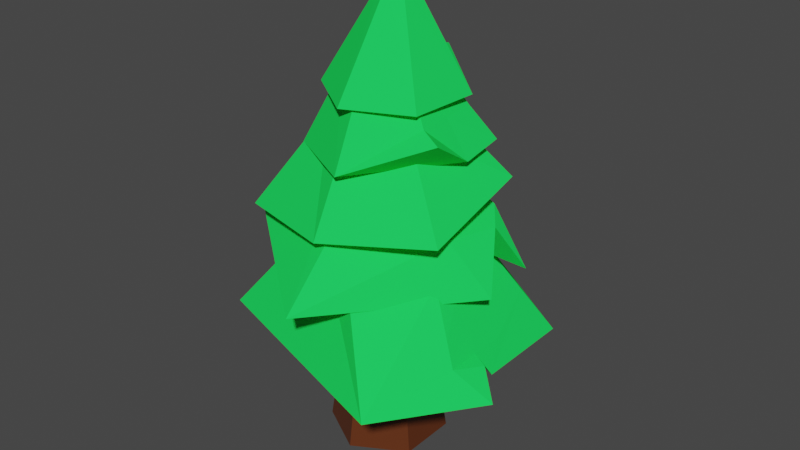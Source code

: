 # Source: tree.blend  (saved by Blender 2.93.21; exported with 4.5.12 LTS)
import bpy
from mathutils import Matrix  # noqa: F401  (used for matrix-valued properties, if any)

bpy.ops.wm.read_factory_settings(use_empty=True)
scene = bpy.context.scene
scene.name = 'Scene'

# ---- collections
col_tree2 = bpy.data.collections.new('Tree2'); scene.collection.children.link(col_tree2)

# ---- materials (node trees are filled in below, after node groups)
mat_leaves = bpy.data.materials.new('Leaves')
mat_leaves.use_transparent_shadow = False
mat_leaves.diffuse_color = (0.01499, 0.8, 0.09888, 1.0)
mat_trunk = bpy.data.materials.new('Trunk')
mat_trunk.alpha_threshold = 0.0
mat_trunk.use_transparent_shadow = False
mat_trunk.line_color = (0.0, 0.0, 0.0, 1.0)

# ---- material node trees
mat_trunk.use_nodes = True; mat_trunk.node_tree.nodes.clear()
_N = mat_trunk.node_tree.nodes; _L = mat_trunk.node_tree.links
n0 = _N.new('ShaderNodeOutputMaterial'); n0.name = 'Material Output'; n0.location = (300, 300)
n1 = _N.new('ShaderNodeBsdfPrincipled'); n1.name = 'Principled BSDF'; n1.location = (10, 300)
n1.distribution = 'GGX'
n1.subsurface_method = 'BURLEY'
n1.inputs[0].default_value = (0.1107, 0.02826, 0.007638, 1.0)
n1.inputs[2].default_value = 0.4
n1.inputs[3].default_value = 1.45
n1.inputs[27].default_value = (0.0, 0.0, 0.0, 1.0)
n1.inputs[28].default_value = 1.0
_L.new(n1.outputs[0], n0.inputs[0])
n0.is_active_output = True

# ---- world
world_world = bpy.data.worlds.new('World'); scene.world = world_world
world_world.use_nodes = True; world_world.node_tree.nodes.clear()
_N = world_world.node_tree.nodes; _L = world_world.node_tree.links
n0 = _N.new('ShaderNodeOutputWorld'); n0.name = 'World Output'; n0.location = (300, 300)
n1 = _N.new('ShaderNodeBackground'); n1.name = 'Background'; n1.location = (10, 300)
n1.inputs[0].default_value = (0.05088, 0.05088, 0.05088, 1.0)
_L.new(n1.outputs[0], n0.inputs[0])
n0.is_active_output = True
world_world.color = (0.05088, 0.05088, 0.05088)
world_world.use_sun_shadow = False
world_world.sun_shadow_jitter_overblur = 0.0

# ---- meshes
me_cylinder_001 = bpy.data.meshes.new('Cylinder.001')
me_cylinder_001.from_pydata([(-6.396e-09, 0.9431, -0.3003), (-4.101e-08, 0.5849, 0.4198), (0.9722, 0.5613, -0.1569), (0.5065, 0.2924, 0.4198), (1.136, -0.4117, -0.1217), (0.5065, -0.2924, 0.4198), (0.6558, -1.123, -0.1392), (-9.214e-08, -0.5849, 0.4198), (-0.9722, -0.5613, -0.4029), (-0.5065, -0.2924, 0.4198), (-0.9722, 0.5613, -0.3003), (-0.5065, 0.2924, 0.4198), (0.7394, 0.4269, 0.1315), (0.969, -0.187, -0.1174), (0.5065, -8.941e-08, 0.4198), (0.7394, -0.4269, 0.1659), (0.7394, -2.98e-08, 0.1487), (0.9556, -0.2774, 0.004163), (0.8558, -0.4941, 0.03887), (0.7394, -0.2134, 0.1573), (0.8558, -1.49e-08, 0.01309), (0.8558, -0.247, 0.02598)], [], [(0, 1, 3, 12, 2), (16, 14, 5, 15, 19), (4, 18, 15, 5, 7, 6), (6, 7, 9, 8), (3, 1, 11, 9, 7, 5, 14), (8, 9, 11, 10), (10, 11, 1, 0), (0, 2, 13, 17, 4, 6, 8, 10), (21, 19, 15, 18), (2, 12, 16, 20, 13), (12, 3, 14, 16), (17, 21, 18, 4), (13, 20, 21, 17), (20, 16, 19, 21)])
_uv = me_cylinder_001.uv_layers.new(name='UVMap')
_uv.uv.foreach_set('vector', [1.0, 0.5, 1.0, 1.0, 0.8333, 1.0, 0.8333, 0.75, 0.8333, 0.5, 0.75, 0.75, 0.75, 1.0, 0.6667, 1.0, 0.6667, 0.75, 0.7083, 0.75, 0.6667, 0.5, 0.6667, 0.625, 0.6667, 0.75, 0.6667, 1.0, 0.5, 1.0, 0.5, 0.5, 0.5, 0.5, 0.5, 1.0, 0.3333, 1.0, 0.3333, 0.5, 0.4578, 0.37, 0.25, 0.49, 0.04215, 0.37, 0.04215, 0.13, 0.25, 0.01, 0.4578, 0.13, 0.4578, 0.25, 0.3333, 0.5, 0.3333, 1.0, 0.1667, 1.0, 0.1667, 0.5, 0.1667, 0.5, 0.1667, 1.0, -8.941e-08, 1.0, -8.941e-08, 0.5, 0.75, 0.49, 0.9578, 0.37, 0.9578, 0.25, 0.9578, 0.19, 0.9578, 0.13, 0.75, 0.01, 0.5422, 0.13, 0.5422, 0.37, 0.7083, 0.625, 0.7083, 0.75, 0.6667, 0.75, 0.6667, 0.625, 0.8333, 0.5, 0.8333, 0.75, 0.75, 0.75, 0.75, 0.625, 0.75, 0.5, 0.8333, 0.75, 0.8333, 1.0, 0.75, 1.0, 0.75, 0.75, 0.7083, 0.5, 0.7083, 0.625, 0.6667, 0.625, 0.6667, 0.5, 0.75, 0.5, 0.75, 0.625, 0.7083, 0.625, 0.7083, 0.5, 0.75, 0.625, 0.75, 0.75, 0.7083, 0.75, 0.7083, 0.625])
me_cylinder_001.materials.append(mat_leaves)
me_cylinder_001.use_remesh_fix_poles = True
me_cylinder_001.use_remesh_preserve_attributes = False
me_cylinder_001.update()
me_cylinder_002 = bpy.data.meshes.new('Cylinder.002')
me_cylinder_002.from_pydata([(0.001764, 1.09, -0.1687), (0.001764, 0.3312, 0.6286), (1.02, 0.2273, 0.01374), (0.293, 0.1631, 0.6286), (0.9563, -0.07276, -0.1301), (0.293, -0.1732, 0.6286), (0.001763, -1.101, -0.25), (0.001763, -0.3413, 0.6286), (-0.9489, -0.3457, -0.06094), (-0.2894, -0.1732, 0.6286), (-0.9489, 0.5427, -0.3565), (-0.2894, 0.1631, 0.6286), (0.6227, 0.3529, 0.3139), (0.7577, 0.1782, 0.2552), (0.293, -0.005055, 0.6286), (0.6227, -0.1906, 0.2504), (0.6227, 0.08113, 0.2822)], [], [(0, 1, 3, 12, 2), (16, 14, 5, 15), (4, 15, 5, 7, 6), (6, 7, 9, 8), (3, 1, 11, 9, 7, 5, 14), (8, 9, 11, 10), (10, 11, 1, 0), (0, 2, 13, 4, 6, 8, 10), (13, 16, 15, 4), (2, 12, 16, 13), (12, 3, 14, 16)])
_uv = me_cylinder_002.uv_layers.new(name='UVMap')
_uv.uv.foreach_set('vector', [1.0, 0.5, 1.0, 1.0, 0.8333, 1.0, 0.8333, 0.75, 0.8333, 0.5, 0.75, 0.75, 0.75, 1.0, 0.6667, 1.0, 0.6667, 0.75, 0.6667, 0.5, 0.6667, 0.75, 0.6667, 1.0, 0.5, 1.0, 0.5, 0.5, 0.5, 0.5, 0.5, 1.0, 0.3333, 1.0, 0.3333, 0.5, 0.4578, 0.37, 0.25, 0.49, 0.04215, 0.37, 0.04215, 0.13, 0.25, 0.01, 0.4578, 0.13, 0.4578, 0.25, 0.3333, 0.5, 0.3333, 1.0, 0.1667, 1.0, 0.1667, 0.5, 0.1667, 0.5, 0.1667, 1.0, -8.941e-08, 1.0, -8.941e-08, 0.5, 0.75, 0.49, 0.9578, 0.37, 0.9578, 0.25, 0.9578, 0.13, 0.75, 0.01, 0.5422, 0.13, 0.5422, 0.37, 0.75, 0.5, 0.75, 0.75, 0.6667, 0.75, 0.6667, 0.5, 0.8333, 0.5, 0.8333, 0.75, 0.75, 0.75, 0.75, 0.5, 0.8333, 0.75, 0.8333, 1.0, 0.75, 1.0, 0.75, 0.75])
me_cylinder_002.materials.append(mat_leaves)
me_cylinder_002.use_remesh_fix_poles = True
me_cylinder_002.use_remesh_preserve_attributes = False
me_cylinder_002.update()
me_cylinder_003 = bpy.data.meshes.new('Cylinder.003')
me_cylinder_003.from_pydata([(0.001764, 1.09, -0.3919), (0.001763, 0.5274, 0.6286), (0.9637, 0.5593, -0.02869), (0.4629, 0.2612, 0.6286), (0.9524, -0.5528, -0.2855), (0.4629, -0.2713, 0.6286), (0.001763, -1.101, -0.25), (0.001763, -0.5375, 0.6286), (-1.085, -0.7671, -0.2992), (-0.4594, -0.2713, 0.6286), (-0.9439, 0.55, -0.2122), (-0.4594, 0.2612, 0.6286)], [], [(0, 1, 3, 2), (2, 3, 5, 4), (4, 5, 7, 6), (6, 7, 9, 8), (3, 1, 11, 9, 7, 5), (8, 9, 11, 10), (10, 11, 1, 0), (0, 2, 4, 6, 8, 10)])
_uv = me_cylinder_003.uv_layers.new(name='UVMap')
_uv.uv.foreach_set('vector', [1.0, 0.5, 1.0, 1.0, 0.8333, 1.0, 0.8333, 0.5, 0.8333, 0.5, 0.8333, 1.0, 0.6667, 1.0, 0.6667, 0.5, 0.6667, 0.5, 0.6667, 1.0, 0.5, 1.0, 0.5, 0.5, 0.5, 0.5, 0.5, 1.0, 0.3333, 1.0, 0.3333, 0.5, 0.4578, 0.37, 0.25, 0.49, 0.04215, 0.37, 0.04215, 0.13, 0.25, 0.01, 0.4578, 0.13, 0.3333, 0.5, 0.3333, 1.0, 0.1667, 1.0, 0.1667, 0.5, 0.1667, 0.5, 0.1667, 1.0, -8.941e-08, 1.0, -8.941e-08, 0.5, 0.75, 0.49, 0.9578, 0.37, 0.9578, 0.13, 0.75, 0.01, 0.5422, 0.13, 0.5422, 0.37])
me_cylinder_003.materials.append(mat_leaves)
me_cylinder_003.use_remesh_fix_poles = True
me_cylinder_003.use_remesh_preserve_attributes = False
me_cylinder_003.update()
me_cylinder_004 = bpy.data.meshes.new('Cylinder.004')
me_cylinder_004.from_pydata([(0.001764, 1.09, -0.3919), (0.001763, 0.5274, 0.6286), (0.9546, 0.5494, -0.2855), (0.4629, 0.2612, 0.6286), (0.9634, -0.5185, 0.07633), (0.4629, -0.2713, 0.6286), (0.001763, -1.101, -0.25), (0.001763, -0.5375, 0.6286), (-0.9489, -0.5528, -0.2855), (-0.4594, -0.2713, 0.6286), (-0.9489, 0.5427, -0.3565), (-0.4594, 0.2612, 0.6286), (0.7077, 0.4019, 0.1361), (0.9524, -0.005055, -0.321), (0.4629, -0.005055, 0.6286), (0.7077, -0.412, 0.1716), (0.7077, -0.005055, 0.1538)], [], [(0, 1, 3, 12, 2), (16, 14, 5, 15), (4, 15, 5, 7, 6), (6, 7, 9, 8), (3, 1, 11, 9, 7, 5, 14), (8, 9, 11, 10), (10, 11, 1, 0), (0, 2, 13, 4, 6, 8, 10), (13, 16, 15, 4), (2, 12, 16, 13), (12, 3, 14, 16)])
_uv = me_cylinder_004.uv_layers.new(name='UVMap')
_uv.uv.foreach_set('vector', [1.0, 0.5, 1.0, 1.0, 0.8333, 1.0, 0.8333, 0.75, 0.8333, 0.5, 0.75, 0.75, 0.75, 1.0, 0.6667, 1.0, 0.6667, 0.75, 0.6667, 0.5, 0.6667, 0.75, 0.6667, 1.0, 0.5, 1.0, 0.5, 0.5, 0.5, 0.5, 0.5, 1.0, 0.3333, 1.0, 0.3333, 0.5, 0.4578, 0.37, 0.25, 0.49, 0.04215, 0.37, 0.04215, 0.13, 0.25, 0.01, 0.4578, 0.13, 0.4578, 0.25, 0.3333, 0.5, 0.3333, 1.0, 0.1667, 1.0, 0.1667, 0.5, 0.1667, 0.5, 0.1667, 1.0, -8.941e-08, 1.0, -8.941e-08, 0.5, 0.75, 0.49, 0.9578, 0.37, 0.9578, 0.25, 0.9578, 0.13, 0.75, 0.01, 0.5422, 0.13, 0.5422, 0.37, 0.75, 0.5, 0.75, 0.75, 0.6667, 0.75, 0.6667, 0.5, 0.8333, 0.5, 0.8333, 0.75, 0.75, 0.75, 0.75, 0.5, 0.8333, 0.75, 0.8333, 1.0, 0.75, 1.0, 0.75, 0.75])
me_cylinder_004.materials.append(mat_leaves)
me_cylinder_004.use_remesh_fix_poles = True
me_cylinder_004.use_remesh_preserve_attributes = False
me_cylinder_004.update()
me_cylinder_005 = bpy.data.meshes.new('Cylinder.005')
me_cylinder_005.from_pydata([(0.001764, 1.09, -0.3919), (0.05482, 0.2825, 1.172), (0.9546, 0.5494, -0.2855), (0.2593, 0.1644, 1.172), (0.9634, -0.5185, 0.07633), (0.2593, -0.07172, 1.172), (0.001763, -1.101, -0.25), (0.05482, -0.1898, 1.172), (-0.9489, -0.5528, -0.2855), (-0.1497, -0.07172, 1.172), (-0.9489, 0.5427, -0.3565), (-0.1497, 0.1644, 1.172), (0.7077, 0.4019, 0.1361), (0.9524, -0.005055, -0.321), (0.2593, 0.04636, 1.172), (0.7077, -0.412, 0.1716), (0.7077, -0.005055, 0.1538)], [], [(0, 1, 3, 12, 2), (16, 14, 5, 15), (4, 15, 5, 7, 6), (6, 7, 9, 8), (3, 1, 11, 9, 7, 5, 14), (8, 9, 11, 10), (10, 11, 1, 0), (0, 2, 13, 4, 6, 8, 10), (13, 16, 15, 4), (2, 12, 16, 13), (12, 3, 14, 16)])
_uv = me_cylinder_005.uv_layers.new(name='UVMap')
_uv.uv.foreach_set('vector', [1.0, 0.5, 1.0, 1.0, 0.8333, 1.0, 0.8333, 0.75, 0.8333, 0.5, 0.75, 0.75, 0.75, 1.0, 0.6667, 1.0, 0.6667, 0.75, 0.6667, 0.5, 0.6667, 0.75, 0.6667, 1.0, 0.5, 1.0, 0.5, 0.5, 0.5, 0.5, 0.5, 1.0, 0.3333, 1.0, 0.3333, 0.5, 0.4578, 0.37, 0.25, 0.49, 0.04215, 0.37, 0.04215, 0.13, 0.25, 0.01, 0.4578, 0.13, 0.4578, 0.25, 0.3333, 0.5, 0.3333, 1.0, 0.1667, 1.0, 0.1667, 0.5, 0.1667, 0.5, 0.1667, 1.0, -8.941e-08, 1.0, -8.941e-08, 0.5, 0.75, 0.49, 0.9578, 0.37, 0.9578, 0.25, 0.9578, 0.13, 0.75, 0.01, 0.5422, 0.13, 0.5422, 0.37, 0.75, 0.5, 0.75, 0.75, 0.6667, 0.75, 0.6667, 0.5, 0.8333, 0.5, 0.8333, 0.75, 0.75, 0.75, 0.75, 0.5, 0.8333, 0.75, 0.8333, 1.0, 0.75, 1.0, 0.75, 0.75])
me_cylinder_005.materials.append(mat_leaves)
me_cylinder_005.use_remesh_fix_poles = True
me_cylinder_005.use_remesh_preserve_attributes = False
me_cylinder_005.update()
me_cylinder = bpy.data.meshes.new('Cylinder')
me_cylinder.from_pydata([(-1.175e-08, 0.44, -0.3936), (-1.494e-08, 0.3057, 0.4997), (0.3811, 0.22, -0.3936), (0.2647, 0.1528, 0.4997), (0.3811, -0.22, -0.3936), (0.2647, -0.1528, 0.4997), (-5.021e-08, -0.44, -0.3936), (-4.166e-08, -0.3057, 0.4997), (-0.3811, -0.22, -0.3936), (-0.2647, -0.1528, 0.4997), (-0.3811, 0.22, -0.3936), (-0.2647, 0.1528, 0.4997)], [], [(0, 1, 3, 2), (2, 3, 5, 4), (4, 5, 7, 6), (6, 7, 9, 8), (3, 1, 11, 9, 7, 5), (8, 9, 11, 10), (10, 11, 1, 0), (0, 2, 4, 6, 8, 10)])
_uv = me_cylinder.uv_layers.new(name='UVMap')
_uv.uv.foreach_set('vector', [1.0, 0.5, 1.0, 1.0, 0.8333, 1.0, 0.8333, 0.5, 0.8333, 0.5, 0.8333, 1.0, 0.6667, 1.0, 0.6667, 0.5, 0.6667, 0.5, 0.6667, 1.0, 0.5, 1.0, 0.5, 0.5, 0.5, 0.5, 0.5, 1.0, 0.3333, 1.0, 0.3333, 0.5, 0.4578, 0.37, 0.25, 0.49, 0.04215, 0.37, 0.04215, 0.13, 0.25, 0.01, 0.4578, 0.13, 0.3333, 0.5, 0.3333, 1.0, 0.1667, 1.0, 0.1667, 0.5, 0.1667, 0.5, 0.1667, 1.0, -8.941e-08, 1.0, -8.941e-08, 0.5, 0.75, 0.49, 0.9578, 0.37, 0.9578, 0.13, 0.75, 0.01, 0.5422, 0.13, 0.5422, 0.37])
me_cylinder.materials.append(mat_trunk)
me_cylinder.use_remesh_fix_poles = True
me_cylinder.use_remesh_preserve_attributes = False
me_cylinder.update()

# ---- objects
ob_cylinder_001 = bpy.data.objects.new('Cylinder.001', me_cylinder_001)
ob_cylinder_002 = bpy.data.objects.new('Cylinder.002', me_cylinder_002)
ob_cylinder_003 = bpy.data.objects.new('Cylinder.003', me_cylinder_003)
ob_cylinder_004 = bpy.data.objects.new('Cylinder.004', me_cylinder_004)
ob_cylinder_005 = bpy.data.objects.new('Cylinder.005', me_cylinder_005)
ob_trunk = bpy.data.objects.new('Trunk', me_cylinder)

# ---- transforms, parenting, visibility, modifiers, constraints
ob_cylinder_001.location = (0.03636, 0.06829, 1.154)
ob_cylinder_001.rotation_euler = (0.02972, 0.1503, 0.0175)
ob_cylinder_001.scale = (1.02, 1.02, 1.02)
ob_cylinder_002.location = (0.01574, 0.03001, 1.617)
ob_cylinder_002.rotation_euler = (0.02009, 0.12, 0.02906)
ob_cylinder_002.scale = (0.9527, 0.9527, 0.9527)
ob_cylinder_003.location = (0.03043, 0.02351, 2.035)
ob_cylinder_003.rotation_euler = (0.05066, -0.03445, 0.003597)
ob_cylinder_003.scale = (0.7258, 0.7258, 0.7258)
ob_cylinder_004.location = (0.07652, 0.01783, 2.444)
ob_cylinder_004.rotation_euler = (0.09433, -0.03003, 0.02291)
ob_cylinder_004.scale = (0.5889, 0.5889, 0.5889)
ob_cylinder_005.location = (0.07285, 0.0199, 2.794)
ob_cylinder_005.rotation_euler = (0.06657, -0.03118, 2.001)
ob_cylinder_005.scale = (0.4625, 0.4625, 0.4625)
ob_trunk.location = (-0.02431, 0.03924, 0.3519)

# ---- collection membership
col_tree2.objects.link(ob_cylinder_001)
col_tree2.objects.link(ob_cylinder_002)
col_tree2.objects.link(ob_cylinder_003)
col_tree2.objects.link(ob_cylinder_004)
col_tree2.objects.link(ob_cylinder_005)
col_tree2.objects.link(ob_trunk)

# ---- scene / render settings (as saved in the file)
scene.frame_start = 1; scene.frame_end = 250; scene.frame_set(1)
scene.render.engine = 'BLENDER_EEVEE_NEXT'
scene.cycles.use_denoising = False
scene.cycles.samples = 128
scene.cycles.sampling_pattern = 'TABULATED_SOBOL'
scene.cycles.use_adaptive_sampling = False
scene.cycles.use_light_tree = False
scene.view_settings.view_transform = 'Filmic'
bpy.context.view_layer.update()

# ---- added for rendering (the .blend has no active camera and no usable light): camera, sun
cam_auto = bpy.data.cameras.new('AutoCamera')
cam_auto.lens = 50.0
cam_auto.sensor_width = 36.0
cam_auto.clip_end = 1000.0
ob_auto_camera = bpy.data.objects.new('AutoCamera', cam_auto)
scene.collection.objects.link(ob_auto_camera)
ob_auto_camera.location = (4.4401, -5.18427, 5.12516)
ob_auto_camera.rotation_euler = (1.09748, -7.21219e-08, 0.694738)
scene.camera = ob_auto_camera
light_auto_sun = bpy.data.lights.new('AutoSun', 'SUN')
light_auto_sun.energy = 3.0
light_auto_sun.angle = 0.0523599
ob_auto_sun = bpy.data.objects.new('AutoSun', light_auto_sun)
scene.collection.objects.link(ob_auto_sun)
ob_auto_sun.rotation_euler = (0.872665, 0.174533, 0.523599)
bpy.context.view_layer.update()
